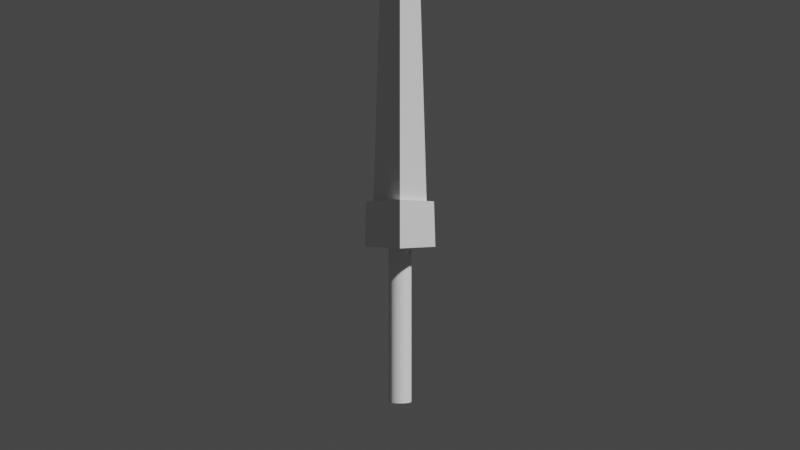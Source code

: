 # Source: swordModel.blend  (saved by Blender 3.4.6; exported with 4.5.12 LTS)
import bpy
from mathutils import Matrix  # noqa: F401  (used for matrix-valued properties, if any)

bpy.ops.wm.read_factory_settings(use_empty=True)
scene = bpy.context.scene
scene.name = 'Scene'

# ---- collections
col_collection = bpy.data.collections.new('Collection'); scene.collection.children.link(col_collection)

# ---- world
world_world = bpy.data.worlds.new('World'); scene.world = world_world
world_world.use_nodes = True; world_world.node_tree.nodes.clear()
_N = world_world.node_tree.nodes; _L = world_world.node_tree.links
n0 = _N.new('ShaderNodeOutputWorld'); n0.name = 'World Output'; n0.location = (300, 300)
n1 = _N.new('ShaderNodeBackground'); n1.name = 'Background'; n1.location = (10, 300)
n1.inputs[0].default_value = (0.05088, 0.05088, 0.05088, 1.0)
_L.new(n1.outputs[0], n0.inputs[0])
n0.is_active_output = True
world_world.color = (0.05088, 0.05088, 0.05088)
world_world.use_sun_shadow = False
world_world.sun_shadow_jitter_overblur = 0.0

# ---- cameras
cam_camera_001 = bpy.data.cameras.new('Camera.001')

# ---- meshes
me_cube_001 = bpy.data.meshes.new('Cube.001')
me_cube_001.from_pydata([(-0.2553, -0.2553, 0.1218), (-0.1781, -0.1781, 2.122), (-0.1073, 0.1073, 0.1218), (-0.06516, 0.06516, 2.122), (0.1073, -0.1073, 0.1218), (0.06516, -0.06516, 2.122), (0.2553, 0.2553, 0.1218), (0.1781, 0.1781, 2.122), (1.098e-06, 1.098e-06, 2.627), (1.098e-06, 1.098e-06, 2.627), (1.098e-06, 1.098e-06, 2.627), (1.098e-06, 1.098e-06, 2.627), (-0.3376, -0.3376, -0.122), (-0.142, 0.142, -0.122), (0.142, -0.142, -0.122), (0.3376, 0.3376, -0.122), (1.452e-06, 1.452e-06, 3.191), (1.452e-06, 1.452e-06, 3.191), (1.452e-06, 1.452e-06, 3.191), (1.452e-06, 1.452e-06, 3.191), (-0.3277, -0.3277, 0.1356), (-0.1365, 0.1365, 0.1356), (0.3277, 0.3277, 0.1356), (0.1365, -0.1365, 0.1356), (0.04625, 0.04625, -1.004), (0.04625, 0.04625, 0.4116), (0.05439, 0.03634, -1.004), (0.05439, 0.03634, 0.4116), (0.06043, 0.02503, -1.004), (0.06043, 0.02503, 0.4116), (0.06416, 0.01276, -1.004), (0.06416, 0.01276, 0.4116), (0.06541, 0.0, -1.004), (0.06541, 0.0, 0.4116), (0.06416, -0.01276, -1.004), (0.06416, -0.01276, 0.4116), (0.06043, -0.02503, -1.004), (0.06043, -0.02503, 0.4116), (0.05439, -0.03634, -1.004), (0.05439, -0.03634, 0.4116), (0.04625, -0.04625, -1.004), (0.04625, -0.04625, 0.4116), (0.03634, -0.05439, -1.004), (0.03634, -0.05439, 0.4116), (0.02503, -0.06043, -1.004), (0.02503, -0.06043, 0.4116), (0.01276, -0.06416, -1.004), (0.01276, -0.06416, 0.4116), (0.0, -0.06541, -1.004), (0.0, -0.06541, 0.4116), (-0.01276, -0.06416, -1.004), (-0.01276, -0.06416, 0.4116), (-0.02503, -0.06043, -1.004), (-0.02503, -0.06043, 0.4116), (-0.03634, -0.05439, -1.004), (-0.03634, -0.05439, 0.4116), (-0.04625, -0.04625, -1.004), (-0.04625, -0.04625, 0.4116), (-0.05439, -0.03634, -1.004), (-0.05439, -0.03634, 0.4116), (-0.06043, -0.02503, -1.004), (-0.06043, -0.02503, 0.4116), (-0.06416, -0.01276, -1.004), (-0.06416, -0.01276, 0.4116), (-0.06541, 0.0, -1.004), (-0.06541, 0.0, 0.4116), (-0.06416, 0.01276, -1.004), (-0.06416, 0.01276, 0.4116), (-0.06043, 0.02503, -1.004), (-0.06043, 0.02503, 0.4116), (-0.05439, 0.03634, -1.004), (-0.05439, 0.03634, 0.4116), (-0.04625, 0.04625, -1.004), (-0.04625, 0.04625, 0.4116), (-0.03634, 0.05439, -1.004), (-0.03634, 0.05439, 0.4116), (-0.02503, 0.06043, -1.004), (-0.02503, 0.06043, 0.4116), (-0.01276, 0.06416, -1.004), (-0.01276, 0.06416, 0.4116), (0.0, 0.06541, -1.004), (0.0, 0.06541, 0.4116), (0.01276, 0.06416, -1.004), (0.01276, 0.06416, 0.4116), (0.02503, 0.06043, -1.004), (0.02503, 0.06043, 0.4116), (0.03634, 0.05439, -1.004), (0.03634, 0.05439, 0.4116)], [], [(0, 1, 3, 2), (2, 3, 7, 6), (6, 7, 5, 4), (4, 5, 1, 0), (2, 6, 4, 0), (3, 1, 8, 9), (10, 9, 8, 11), (1, 5, 11, 8), (7, 3, 9, 10), (5, 7, 10, 11), (13, 15, 14, 12), (18, 17, 16, 19), (23, 22, 21, 20), (14, 23, 20, 12), (15, 22, 23, 14), (13, 21, 22, 15), (12, 20, 21, 13), (24, 25, 27, 26), (26, 27, 29, 28), (28, 29, 31, 30), (30, 31, 33, 32), (32, 33, 35, 34), (34, 35, 37, 36), (36, 37, 39, 38), (38, 39, 41, 40), (40, 41, 43, 42), (42, 43, 45, 44), (44, 45, 47, 46), (46, 47, 49, 48), (48, 49, 51, 50), (50, 51, 53, 52), (52, 53, 55, 54), (54, 55, 57, 56), (56, 57, 59, 58), (58, 59, 61, 60), (60, 61, 63, 62), (62, 63, 65, 64), (64, 65, 67, 66), (66, 67, 69, 68), (68, 69, 71, 70), (70, 71, 73, 72), (72, 73, 75, 74), (74, 75, 77, 76), (76, 77, 79, 78), (78, 79, 81, 80), (80, 81, 83, 82), (82, 83, 85, 84), (27, 25, 87, 85, 83, 81, 79, 77, 75, 73, 71, 69, 67, 65, 63, 61, 59, 57, 55, 53, 51, 49, 47, 45, 43, 41, 39, 37, 35, 33, 31, 29), (84, 85, 87, 86), (86, 87, 25, 24), (24, 26, 28, 30, 32, 34, 36, 38, 40, 42, 44, 46, 48, 50, 52, 54, 56, 58, 60, 62, 64, 66, 68, 70, 72, 74, 76, 78, 80, 82, 84, 86)])
_uv = me_cube_001.uv_layers.new(name='UVMap')
_uv.uv.foreach_set('vector', [0.375, 0.0, 0.625, 0.0, 0.625, 0.25, 0.375, 0.25, 0.375, 0.25, 0.625, 0.25, 0.625, 0.5, 0.375, 0.5, 0.375, 0.5, 0.625, 0.5, 0.625, 0.75, 0.375, 0.75, 0.375, 0.75, 0.625, 0.75, 0.625, 1.0, 0.375, 1.0, 0.125, 0.5, 0.375, 0.5, 0.375, 0.75, 0.125, 0.75, 0.625, 0.25, 0.625, 0.0, 0.625, 0.0, 0.625, 0.25, 0.625, 0.5, 0.875, 0.5, 0.875, 0.75, 0.625, 0.75, 0.625, 1.0, 0.625, 0.75, 0.625, 0.75, 0.625, 1.0, 0.625, 0.5, 0.625, 0.25, 0.625, 0.25, 0.625, 0.5, 0.625, 0.75, 0.625, 0.5, 0.625, 0.5, 0.625, 0.75, 0.125, 0.5, 0.375, 0.5, 0.375, 0.75, 0.125, 0.75, 0.625, 0.5, 0.875, 0.5, 0.875, 0.75, 0.625, 0.75, 0.3993, 0.75, 0.3993, 0.5, 0.3993, 0.25, 0.3993, 0.0, 0.375, 0.75, 0.3993, 0.75, 0.3993, 1.0, 0.375, 1.0, 0.375, 0.5, 0.3993, 0.5, 0.3993, 0.75, 0.375, 0.75, 0.375, 0.25, 0.3993, 0.25, 0.3993, 0.5, 0.375, 0.5, 0.375, 0.0, 0.3993, 0.0, 0.3993, 0.25, 0.375, 0.25, 1.0, 0.5, 1.0, 1.0, 0.9688, 1.0, 0.9688, 0.5, 0.9688, 0.5, 0.9688, 1.0, 0.9375, 1.0, 0.9375, 0.5, 0.9375, 0.5, 0.9375, 1.0, 0.9062, 1.0, 0.9062, 0.5, 0.9062, 0.5, 0.9062, 1.0, 0.875, 1.0, 0.875, 0.5, 0.875, 0.5, 0.875, 1.0, 0.8438, 1.0, 0.8438, 0.5, 0.8438, 0.5, 0.8438, 1.0, 0.8125, 1.0, 0.8125, 0.5, 0.8125, 0.5, 0.8125, 1.0, 0.7812, 1.0, 0.7812, 0.5, 0.7812, 0.5, 0.7812, 1.0, 0.75, 1.0, 0.75, 0.5, 0.75, 0.5, 0.75, 1.0, 0.7188, 1.0, 0.7188, 0.5, 0.7188, 0.5, 0.7188, 1.0, 0.6875, 1.0, 0.6875, 0.5, 0.6875, 0.5, 0.6875, 1.0, 0.6562, 1.0, 0.6562, 0.5, 0.6562, 0.5, 0.6562, 1.0, 0.625, 1.0, 0.625, 0.5, 0.625, 0.5, 0.625, 1.0, 0.5938, 1.0, 0.5938, 0.5, 0.5938, 0.5, 0.5938, 1.0, 0.5625, 1.0, 0.5625, 0.5, 0.5625, 0.5, 0.5625, 1.0, 0.5312, 1.0, 0.5312, 0.5, 0.5312, 0.5, 0.5312, 1.0, 0.5, 1.0, 0.5, 0.5, 0.5, 0.5, 0.5, 1.0, 0.4688, 1.0, 0.4688, 0.5, 0.4688, 0.5, 0.4688, 1.0, 0.4375, 1.0, 0.4375, 0.5, 0.4375, 0.5, 0.4375, 1.0, 0.4062, 1.0, 0.4062, 0.5, 0.4062, 0.5, 0.4062, 1.0, 0.375, 1.0, 0.375, 0.5, 0.375, 0.5, 0.375, 1.0, 0.3438, 1.0, 0.3438, 0.5, 0.3438, 0.5, 0.3438, 1.0, 0.3125, 1.0, 0.3125, 0.5, 0.3125, 0.5, 0.3125, 1.0, 0.2812, 1.0, 0.2812, 0.5, 0.2812, 0.5, 0.2812, 1.0, 0.25, 1.0, 0.25, 0.5, 0.25, 0.5, 0.25, 1.0, 0.2188, 1.0, 0.2188, 0.5, 0.2188, 0.5, 0.2188, 1.0, 0.1875, 1.0, 0.1875, 0.5, 0.1875, 0.5, 0.1875, 1.0, 0.1562, 1.0, 0.1562, 0.5, 0.1562, 0.5, 0.1562, 1.0, 0.125, 1.0, 0.125, 0.5, 0.125, 0.5, 0.125, 1.0, 0.09375, 1.0, 0.09375, 0.5, 0.09375, 0.5, 0.09375, 1.0, 0.0625, 1.0, 0.0625, 0.5, 0.2968, 0.4854, 0.25, 0.49, 0.2032, 0.4854, 0.1582, 0.4717, 0.1167, 0.4496, 0.08029, 0.4197, 0.05045, 0.3833, 0.02827, 0.3418, 0.01461, 0.2968, 0.01, 0.25, 0.01461, 0.2032, 0.02827, 0.1582, 0.05045, 0.1167, 0.08029, 0.08029, 0.1167, 0.05045, 0.1582, 0.02827, 0.2032, 0.01461, 0.25, 0.01, 0.2968, 0.01461, 0.3418, 0.02827, 0.3833, 0.05045, 0.4197, 0.08029, 0.4496, 0.1167, 0.4717, 0.1582, 0.4854, 0.2032, 0.49, 0.25, 0.4854, 0.2968, 0.4717, 0.3418, 0.4496, 0.3833, 0.4197, 0.4197, 0.3833, 0.4496, 0.3418, 0.4717, 0.0625, 0.5, 0.0625, 1.0, 0.03125, 1.0, 0.03125, 0.5, 0.03125, 0.5, 0.03125, 1.0, 0.0, 1.0, 0.0, 0.5, 0.75, 0.49, 0.7968, 0.4854, 0.8418, 0.4717, 0.8833, 0.4496, 0.9197, 0.4197, 0.9496, 0.3833, 0.9717, 0.3418, 0.9854, 0.2968, 0.99, 0.25, 0.9854, 0.2032, 0.9717, 0.1582, 0.9496, 0.1167, 0.9197, 0.08029, 0.8833, 0.05045, 0.8418, 0.02827, 0.7968, 0.01461, 0.75, 0.01, 0.7032, 0.01461, 0.6582, 0.02827, 0.6167, 0.05045, 0.5803, 0.08029, 0.5504, 0.1167, 0.5283, 0.1582, 0.5146, 0.2032, 0.51, 0.25, 0.5146, 0.2968, 0.5283, 0.3418, 0.5504, 0.3833, 0.5803, 0.4197, 0.6167, 0.4496, 0.6582, 0.4717, 0.7032, 0.4854])
me_cube_001.update()

# ---- objects
ob_camera = bpy.data.objects.new('Camera', cam_camera_001)
ob_cube = bpy.data.objects.new('Cube', me_cube_001)

# ---- transforms, parenting, visibility, modifiers, constraints
ob_camera.location = (0.0, 0.0, 0.0)
ob_camera.rotation_euler = (1.571, 0.0, 0.0)
ob_cube.location = (0.0, 1.835, 0.0)
ob_cube.rotation_euler = (0.0, -0.0, 0.7854)
ob_cube.scale = (0.2901, 0.2901, 0.2901)

# ---- collection membership
col_collection.objects.link(ob_camera)
col_collection.objects.link(ob_cube)

# ---- scene / render settings (as saved in the file)
scene.camera = ob_camera
scene.frame_start = 1; scene.frame_end = 250; scene.frame_set(1)
scene.render.engine = 'BLENDER_EEVEE_NEXT'
scene.render.fps = 12
scene.cycles.sampling_pattern = 'TABULATED_SOBOL'
scene.cycles.use_light_tree = False
scene.view_settings.view_transform = 'Filmic'
bpy.context.view_layer.update()

# ---- added for rendering (the .blend has no usable light): sun
light_auto_sun = bpy.data.lights.new('AutoSun', 'SUN')
light_auto_sun.energy = 3.0
light_auto_sun.angle = 0.0523599
ob_auto_sun = bpy.data.objects.new('AutoSun', light_auto_sun)
scene.collection.objects.link(ob_auto_sun)
ob_auto_sun.rotation_euler = (0.872665, 0.174533, 0.523599)
bpy.context.view_layer.update()
